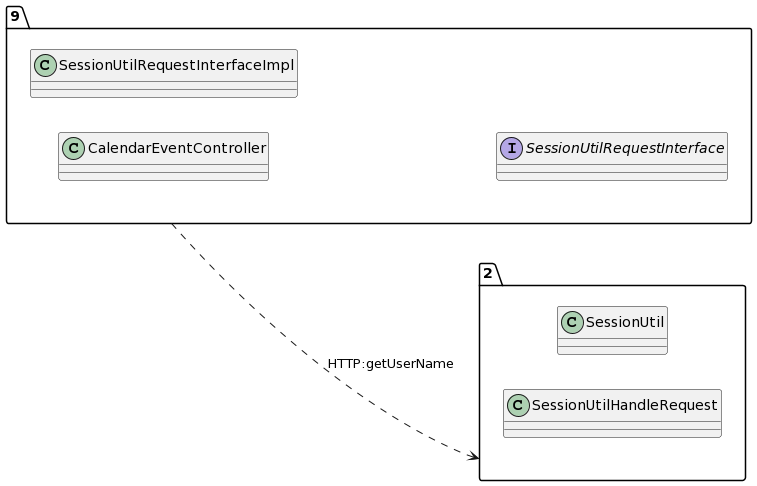

The diagram above was rendered by PlantUML. Its source (embedded in the PNG):
@startuml
allow_mixing
left to right direction
package "9"{
class CalendarEventController
class SessionUtilRequestInterfaceImpl
interface SessionUtilRequestInterface

}
package "2"{
class SessionUtil
class SessionUtilHandleRequest

}
"9" ..> "2":HTTP:getUserName
@enduml